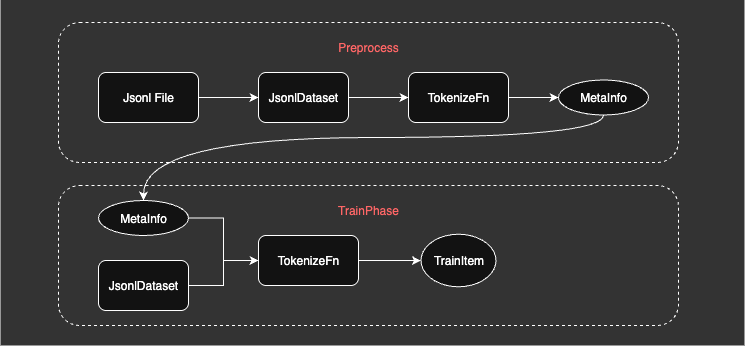

The diagram above was exported from draw.io. Its source (the exported page's mxGraphModel, read from the mxfile embedded in the PNG):
<mxGraphModel dx="1143" dy="674" grid="0" gridSize="10" guides="1" tooltips="1" connect="1" arrows="1" fold="1" page="1" pageScale="1" pageWidth="827" pageHeight="1169" math="0" shadow="0">
  <root>
    <mxCell id="0" />
    <mxCell id="1" parent="0" />
    <mxCell id="KQ666T87-lIm4i0BRIov-27" value="" style="rounded=0;whiteSpace=wrap;html=1;gradientColor=none;fillColor=light-dark(#FFFFFF,#333333);gradientDirection=radial;dashed=1;strokeColor=none;" vertex="1" parent="1">
      <mxGeometry x="22" y="282" width="744" height="346" as="geometry" />
    </mxCell>
    <mxCell id="KQ666T87-lIm4i0BRIov-26" value="" style="group" vertex="1" connectable="0" parent="1">
      <mxGeometry x="80" y="468" width="620" height="140" as="geometry" />
    </mxCell>
    <mxCell id="KQ666T87-lIm4i0BRIov-9" value="" style="rounded=1;whiteSpace=wrap;html=1;gradientColor=none;fillColor=light-dark(#FFFFFF,#333333);gradientDirection=radial;dashed=1;strokeColor=light-dark(#000000,#FFFFFF);" vertex="1" parent="KQ666T87-lIm4i0BRIov-26">
      <mxGeometry width="620" height="140" as="geometry" />
    </mxCell>
    <mxCell id="KQ666T87-lIm4i0BRIov-24" style="edgeStyle=orthogonalEdgeStyle;rounded=0;orthogonalLoop=1;jettySize=auto;html=1;entryX=0;entryY=0.5;entryDx=0;entryDy=0;" edge="1" parent="KQ666T87-lIm4i0BRIov-26" source="KQ666T87-lIm4i0BRIov-10" target="KQ666T87-lIm4i0BRIov-11">
      <mxGeometry relative="1" as="geometry" />
    </mxCell>
    <mxCell id="KQ666T87-lIm4i0BRIov-10" value="JsonlDataset" style="rounded=1;whiteSpace=wrap;html=1;" vertex="1" parent="KQ666T87-lIm4i0BRIov-26">
      <mxGeometry x="40" y="75" width="90" height="50" as="geometry" />
    </mxCell>
    <mxCell id="KQ666T87-lIm4i0BRIov-25" style="edgeStyle=orthogonalEdgeStyle;rounded=0;orthogonalLoop=1;jettySize=auto;html=1;" edge="1" parent="KQ666T87-lIm4i0BRIov-26" source="KQ666T87-lIm4i0BRIov-11" target="KQ666T87-lIm4i0BRIov-13">
      <mxGeometry relative="1" as="geometry" />
    </mxCell>
    <mxCell id="KQ666T87-lIm4i0BRIov-11" value="TokenizeFn" style="rounded=1;whiteSpace=wrap;html=1;" vertex="1" parent="KQ666T87-lIm4i0BRIov-26">
      <mxGeometry x="200" y="50" width="100" height="50" as="geometry" />
    </mxCell>
    <mxCell id="KQ666T87-lIm4i0BRIov-13" value="TrainItem" style="ellipse;whiteSpace=wrap;html=1;" vertex="1" parent="KQ666T87-lIm4i0BRIov-26">
      <mxGeometry x="362.5" y="48.75" width="75" height="52.5" as="geometry" />
    </mxCell>
    <mxCell id="KQ666T87-lIm4i0BRIov-14" value="TrainPhase" style="text;html=1;align=center;verticalAlign=middle;whiteSpace=wrap;rounded=0;fontColor=light-dark(#000000,#FF6666);" vertex="1" parent="KQ666T87-lIm4i0BRIov-26">
      <mxGeometry x="280" y="10" width="60" height="30" as="geometry" />
    </mxCell>
    <mxCell id="KQ666T87-lIm4i0BRIov-23" style="edgeStyle=orthogonalEdgeStyle;rounded=0;orthogonalLoop=1;jettySize=auto;html=1;entryX=0;entryY=0.5;entryDx=0;entryDy=0;" edge="1" parent="KQ666T87-lIm4i0BRIov-26" source="KQ666T87-lIm4i0BRIov-15" target="KQ666T87-lIm4i0BRIov-11">
      <mxGeometry relative="1" as="geometry" />
    </mxCell>
    <mxCell id="KQ666T87-lIm4i0BRIov-15" value="MetaInfo" style="ellipse;whiteSpace=wrap;html=1;" vertex="1" parent="KQ666T87-lIm4i0BRIov-26">
      <mxGeometry x="40" y="15" width="90" height="35" as="geometry" />
    </mxCell>
    <mxCell id="KQ666T87-lIm4i0BRIov-7" value="" style="rounded=1;whiteSpace=wrap;html=1;gradientColor=none;fillColor=light-dark(#FFFFFF,#333333);gradientDirection=radial;dashed=1;strokeColor=light-dark(#000000,#FFFFFF);" vertex="1" parent="1">
      <mxGeometry x="80" y="305" width="620" height="140" as="geometry" />
    </mxCell>
    <mxCell id="KQ666T87-lIm4i0BRIov-21" style="edgeStyle=orthogonalEdgeStyle;rounded=0;orthogonalLoop=1;jettySize=auto;html=1;entryX=0;entryY=0.5;entryDx=0;entryDy=0;" edge="1" parent="1" source="KQ666T87-lIm4i0BRIov-2" target="KQ666T87-lIm4i0BRIov-3">
      <mxGeometry relative="1" as="geometry" />
    </mxCell>
    <mxCell id="KQ666T87-lIm4i0BRIov-2" value="JsonlDataset" style="rounded=1;whiteSpace=wrap;html=1;" vertex="1" parent="1">
      <mxGeometry x="280" y="355" width="90" height="50" as="geometry" />
    </mxCell>
    <mxCell id="KQ666T87-lIm4i0BRIov-22" value="" style="edgeStyle=orthogonalEdgeStyle;rounded=0;orthogonalLoop=1;jettySize=auto;html=1;" edge="1" parent="1" source="KQ666T87-lIm4i0BRIov-3" target="KQ666T87-lIm4i0BRIov-6">
      <mxGeometry relative="1" as="geometry" />
    </mxCell>
    <mxCell id="KQ666T87-lIm4i0BRIov-3" value="TokenizeFn" style="rounded=1;whiteSpace=wrap;html=1;" vertex="1" parent="1">
      <mxGeometry x="430" y="355" width="100" height="50" as="geometry" />
    </mxCell>
    <mxCell id="KQ666T87-lIm4i0BRIov-17" value="" style="edgeStyle=orthogonalEdgeStyle;rounded=0;orthogonalLoop=1;jettySize=auto;html=1;" edge="1" parent="1" source="KQ666T87-lIm4i0BRIov-4" target="KQ666T87-lIm4i0BRIov-2">
      <mxGeometry relative="1" as="geometry" />
    </mxCell>
    <mxCell id="KQ666T87-lIm4i0BRIov-4" value="Jsonl File" style="rounded=1;whiteSpace=wrap;html=1;" vertex="1" parent="1">
      <mxGeometry x="120" y="355" width="100" height="50" as="geometry" />
    </mxCell>
    <mxCell id="KQ666T87-lIm4i0BRIov-16" style="edgeStyle=orthogonalEdgeStyle;rounded=0;orthogonalLoop=1;jettySize=auto;html=1;curved=1;entryX=0.5;entryY=0;entryDx=0;entryDy=0;" edge="1" parent="1" source="KQ666T87-lIm4i0BRIov-6" target="KQ666T87-lIm4i0BRIov-15">
      <mxGeometry relative="1" as="geometry">
        <Array as="points">
          <mxPoint x="625" y="420" />
          <mxPoint x="165" y="420" />
        </Array>
      </mxGeometry>
    </mxCell>
    <mxCell id="KQ666T87-lIm4i0BRIov-6" value="MetaInfo" style="ellipse;whiteSpace=wrap;html=1;" vertex="1" parent="1">
      <mxGeometry x="580" y="362.5" width="90" height="35" as="geometry" />
    </mxCell>
    <mxCell id="KQ666T87-lIm4i0BRIov-8" value="Preprocess" style="text;html=1;align=center;verticalAlign=middle;whiteSpace=wrap;rounded=0;fontColor=light-dark(#000000,#FF6666);" vertex="1" parent="1">
      <mxGeometry x="360" y="315" width="60" height="30" as="geometry" />
    </mxCell>
  </root>
</mxGraphModel>